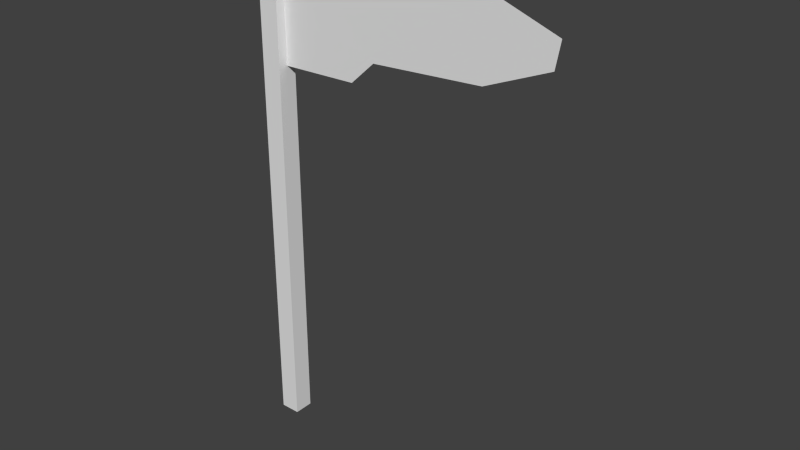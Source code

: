 # Source: flag_2.blend  (saved by Blender 2.72.0; exported with 4.5.12 LTS)
import bpy
from mathutils import Matrix  # noqa: F401  (used for matrix-valued properties, if any)

bpy.ops.wm.read_factory_settings(use_empty=True)
scene = bpy.context.scene
scene.name = 'Scene'

# ---- collections
col_collection_1 = bpy.data.collections.new('Collection 1'); scene.collection.children.link(col_collection_1)

# ---- world
world_world = bpy.data.worlds.new('World'); scene.world = world_world
world_world.color = (0.05088, 0.05088, 0.05088)
world_world.use_sun_shadow = False
world_world.sun_shadow_jitter_overblur = 0.0
world_world.cycles.sampling_method = 'MANUAL'
world_world.cycles.sample_map_resolution = 256

# ---- meshes
me_plane = bpy.data.meshes.new('Plane')
me_plane.from_pydata([(4.62, -1.032, 3.831e-09), (4.62, 0.9993, 8.14e-11), (8.548, -1.001, 1.161e-08), (9.787, -0.5895, 8.285e-08), (9.456, 0.9993, 1.161e-08), (15.42, -0.4811, 6.973e-08), (10.71, 1.544, -1.148e-07), (18.65, -0.0006728, 1.161e-08), (18.89, 0.4683, 1.536e-08), (3.611, 0.9683, 0.4928), (3.611, -7.881, 0.4928), (4.62, -7.881, 0.4928), (4.62, 1.402, 0.4928), (3.971, 1.464, 0.4928), (3.611, 0.9683, -0.499), (3.611, -7.881, -0.499), (4.62, -7.881, -0.499), (4.62, 1.402, -0.499), (3.971, 1.464, -0.499), (14.8, 1.006, -4.971e-08), (13.24, 1.507, -2.135e-08)], [], [(1, 0, 2, 3, 5, 7, 8, 19, 20, 6, 4), (9, 10, 11, 12, 13), (12, 17, 18, 13), (10, 15, 16, 11), (15, 14, 18, 17, 16), (11, 16, 17, 12), (14, 15, 10, 9, 13, 18)])
me_plane.use_remesh_preserve_volume = False
me_plane.use_remesh_preserve_attributes = False
me_plane.use_mirror_vertex_groups = False
me_plane.update()

# ---- objects
ob_plane = bpy.data.objects.new('Plane', me_plane)

# ---- transforms, parenting, visibility, modifiers, constraints
ob_plane.location = (-4.096, 0.0, 21.92)
ob_plane.rotation_euler = (1.571, -0.0, 0.0)
ob_plane.scale = (1.0, 2.768, 1.0)
ob_plane.lineart.crease_threshold = 0.0

# ---- collection membership
col_collection_1.objects.link(ob_plane)

# ---- scene / render settings (as saved in the file)
scene.frame_start = 1; scene.frame_end = 250; scene.frame_set(1)
scene.render.engine = 'BLENDER_EEVEE_NEXT'
scene.render.resolution_percentage = 50
scene.render.dither_intensity = 0.0
scene.cycles.use_denoising = False
scene.cycles.samples = 10
scene.cycles.sampling_pattern = 'TABULATED_SOBOL'
scene.cycles.light_sampling_threshold = 0.0
scene.cycles.use_adaptive_sampling = False
scene.cycles.use_light_tree = False
scene.cycles.blur_glossy = 0.0
scene.cycles.pixel_filter_type = 'GAUSSIAN'
scene.cycles.sample_clamp_indirect = 0.0
scene.view_settings.view_transform = 'Standard'
bpy.context.view_layer.update()

# ---- added for rendering (the .blend has no active camera and no usable light): camera, sun
cam_auto = bpy.data.cameras.new('AutoCamera')
cam_auto.lens = 50.0
cam_auto.sensor_width = 36.0
cam_auto.clip_end = 1000.0
ob_auto_camera = bpy.data.objects.new('AutoCamera', cam_auto)
scene.collection.objects.link(ob_auto_camera)
ob_auto_camera.location = (35.1418, -33.5818, 35.5384)
ob_auto_camera.rotation_euler = (1.09748, -7.21219e-08, 0.694738)
scene.camera = ob_auto_camera
light_auto_sun = bpy.data.lights.new('AutoSun', 'SUN')
light_auto_sun.energy = 3.0
light_auto_sun.angle = 0.0523599
ob_auto_sun = bpy.data.objects.new('AutoSun', light_auto_sun)
scene.collection.objects.link(ob_auto_sun)
ob_auto_sun.rotation_euler = (0.872665, 0.174533, 0.523599)
bpy.context.view_layer.update()
